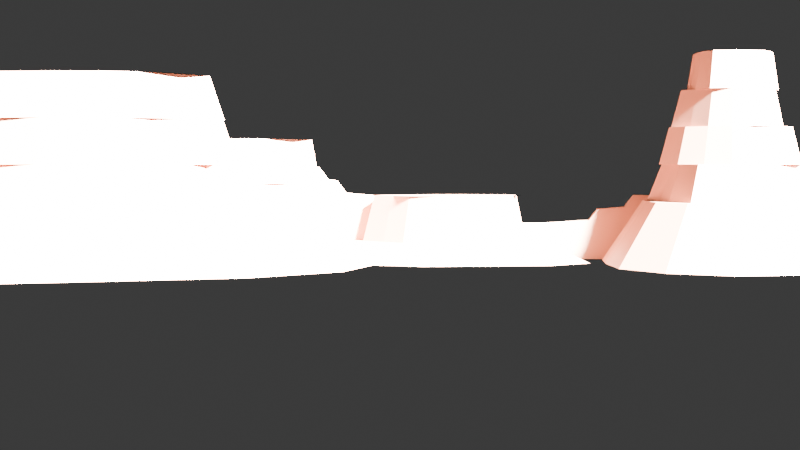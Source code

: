 # Source: surface_backdrop.blend  (saved by Blender 4.5.90; exported with 4.5.12 LTS)
import bpy
from mathutils import Matrix  # noqa: F401  (used for matrix-valued properties, if any)

bpy.ops.wm.read_factory_settings(use_empty=True)
scene = bpy.context.scene
scene.name = 'Scene'

# ---- collections
col_collection = bpy.data.collections.new('Collection'); scene.collection.children.link(col_collection)

# ---- materials (node trees are filled in below, after node groups)
mat_farrock = bpy.data.materials.new('FarRock')
mat_midrock = bpy.data.materials.new('MidRock')

# ---- material node trees
mat_farrock.use_nodes = True; mat_farrock.node_tree.nodes.clear()
_N = mat_farrock.node_tree.nodes; _L = mat_farrock.node_tree.links
n0 = _N.new('ShaderNodeBsdfPrincipled'); n0.name = 'Principled BSDF'; n0.location = (-200, 100)
n0.inputs[0].default_value = (0.55, 0.3, 0.2, 1.0)
n1 = _N.new('ShaderNodeOutputMaterial'); n1.name = 'Material Output'; n1.location = (200, 100)
_L.new(n0.outputs[0], n1.inputs[0])
n1.is_active_output = True
mat_midrock.use_nodes = True; mat_midrock.node_tree.nodes.clear()
_N = mat_midrock.node_tree.nodes; _L = mat_midrock.node_tree.links
n0 = _N.new('ShaderNodeBsdfPrincipled'); n0.name = 'Principled BSDF'; n0.location = (-200, 100)
n0.inputs[0].default_value = (0.38, 0.17, 0.11, 1.0)
n1 = _N.new('ShaderNodeOutputMaterial'); n1.name = 'Material Output'; n1.location = (200, 100)
_L.new(n0.outputs[0], n1.inputs[0])
n1.is_active_output = True

# ---- world
world_world = bpy.data.worlds.new('World'); scene.world = world_world
world_world.use_nodes = True; world_world.node_tree.nodes.clear()
_N = world_world.node_tree.nodes; _L = world_world.node_tree.links
n0 = _N.new('ShaderNodeOutputWorld'); n0.name = 'World Output'; n0.location = (200, 100)
n1 = _N.new('ShaderNodeBackground'); n1.name = 'Background'; n1.location = (-200, 100)
n1.inputs[0].default_value = (0.05088, 0.05088, 0.05088, 1.0)
_L.new(n1.outputs[0], n0.inputs[0])
n0.is_active_output = True
world_world.color = (0.05088, 0.05088, 0.05088)
world_world.sun_shadow_jitter_overblur = 0.0

# ---- cameras
cam_camera = bpy.data.cameras.new('Camera')
cam_camera.clip_end = 5000.0
cam_camera.ortho_scale = 7.314

# ---- lights
light_light = bpy.data.lights.new('Light', 'SUN')
light_light.angle = 0.1993
light_light.energy = 1000.0
light_light.shadow_soft_size = 0.1
light_light.shadow_cascade_max_distance = 1000.0

# ---- meshes
me_bd_far__farrock = bpy.data.meshes.new('BD_Far__FarRock')
me_bd_far__farrock.from_pydata([(-256.0, -2.0, 0.0), (-256.0, -2.0, 46.21), (-250.7, -2.0, 0.0), (-250.7, -2.0, 46.6), (-245.3, -2.0, 0.0), (-245.3, -2.0, 46.71), (-240.0, -2.0, 0.0), (-240.0, -2.0, 46.58), (-234.7, -2.0, 0.0), (-234.7, -2.0, 46.33), (-229.3, -2.0, 0.0), (-229.3, -2.0, 46.13), (-224.0, -2.0, 0.0), (-224.0, -2.0, 46.07), (-218.7, -2.0, 0.0), (-218.7, -2.0, 46.15), (-213.3, -2.0, 0.0), (-213.3, -2.0, 46.29), (-208.0, -2.0, 0.0), (-208.0, -2.0, 46.41), (-202.7, -2.0, 0.0), (-202.7, -2.0, 46.48), (-197.3, -2.0, 0.0), (-197.3, -2.0, 46.54), (-192.0, -2.0, 0.0), (-192.0, -2.0, 46.67), (-186.7, -2.0, 0.0), (-186.7, -2.0, 46.86), (-181.3, -2.0, 0.0), (-181.3, -2.0, 47.05), (-176.0, -2.0, 0.0), (-176.0, -2.0, 47.09), (-170.7, -2.0, 0.0), (-170.7, -2.0, 46.89), (-165.3, -2.0, 0.0), (-165.3, -2.0, 46.44), (-160.0, -2.0, 0.0), (-160.0, -2.0, 39.47), (-154.7, -2.0, 0.0), (-154.7, -2.0, 38.98), (-149.3, -2.0, 0.0), (-149.3, -2.0, 38.72), (-144.0, -2.0, 0.0), (-144.0, -2.0, 38.75), (-138.7, -2.0, 0.0), (-138.7, -2.0, 39.0), (-133.3, -2.0, 0.0), (-133.3, -2.0, 39.31), (-128.0, -2.0, 0.0), (-128.0, -2.0, 45.95), (-122.7, -2.0, 0.0), (-122.7, -2.0, 46.09), (-117.3, -2.0, 0.0), (-117.3, -2.0, 46.18), (-112.0, -2.0, 0.0), (-112.0, -2.0, 46.33), (-106.7, -2.0, 0.0), (-106.7, -2.0, 46.58), (-101.3, -2.0, 0.0), (-101.3, -2.0, 46.9), (-96.0, -2.0, 0.0), (-96.0, -2.0, 47.2), (-90.67, -2.0, 0.0), (-90.67, -2.0, 47.41), (-85.33, -2.0, 0.0), (-85.33, -2.0, 47.52), (-80.0, -2.0, 0.0), (-80.0, -2.0, 47.62), (-74.67, -2.0, 0.0), (-74.67, -2.0, 54.19), (-69.33, -2.0, 0.0), (-69.33, -2.0, 54.47), (-64.0, -2.0, 0.0), (-64.0, -2.0, 54.8), (-58.67, -2.0, 0.0), (-58.67, -2.0, 55.0), (-53.33, -2.0, 0.0), (-53.33, -2.0, 54.91), (-48.0, -2.0, 0.0), (-48.0, -2.0, 54.46), (-42.67, -2.0, 0.0), (-42.67, -2.0, 47.32), (-37.33, -2.0, 0.0), (-37.33, -2.0, 46.46), (-32.0, -2.0, 0.0), (-32.0, -2.0, 39.27), (-26.67, -2.0, 0.0), (-26.67, -2.0, 38.66), (-21.33, -2.0, 0.0), (-21.33, -2.0, 38.21), (-16.0, -2.0, 0.0), (-16.0, -2.0, 37.85), (-10.67, -2.0, 0.0), (-10.67, -2.0, 31.07), (-5.333, -2.0, 0.0), (-5.333, -2.0, 30.65), (0.0, -2.0, 0.0), (0.0, -2.0, 30.23), (5.333, -2.0, 0.0), (5.333, -2.0, 29.87), (10.67, -2.0, 0.0), (10.67, -2.0, 29.61), (16.0, -2.0, 0.0), (16.0, -2.0, 22.98), (21.33, -2.0, 0.0), (21.33, -2.0, 22.68), (26.67, -2.0, 0.0), (26.67, -2.0, 22.22), (32.0, -2.0, 0.0), (32.0, -2.0, 21.62), (37.33, -2.0, 0.0), (37.33, -2.0, 14.61), (42.67, -2.0, 0.0), (42.67, -2.0, 14.16), (48.0, -2.0, 0.0), (48.0, -2.0, 14.0), (53.33, -2.0, 0.0), (53.33, -2.0, 14.13), (58.67, -2.0, 0.0), (58.67, -2.0, 14.44), (64.0, -2.0, 0.0), (64.0, -2.0, 14.75), (69.33, -2.0, 0.0), (69.33, -2.0, 21.33), (74.67, -2.0, 0.0), (74.67, -2.0, 21.36), (80.0, -2.0, 0.0), (80.0, -2.0, 21.35), (85.33, -2.0, 0.0), (85.33, -2.0, 21.41), (90.67, -2.0, 0.0), (90.67, -2.0, 21.63), (96.0, -2.0, 0.0), (96.0, -2.0, 21.97), (101.3, -2.0, 0.0), (101.3, -2.0, 22.37), (106.7, -2.0, 0.0), (106.7, -2.0, 22.74), (112.0, -2.0, 0.0), (112.0, -2.0, 23.06), (117.3, -2.0, 0.0), (117.3, -2.0, 29.79), (122.7, -2.0, 0.0), (122.7, -2.0, 30.2), (128.0, -2.0, 0.0), (128.0, -2.0, 30.7), (133.3, -2.0, 0.0), (133.3, -2.0, 31.2), (138.7, -2.0, 0.0), (138.7, -2.0, 37.95), (144.0, -2.0, 0.0), (144.0, -2.0, 38.01), (149.3, -2.0, 0.0), (149.3, -2.0, 37.74), (154.7, -2.0, 0.0), (154.7, -2.0, 30.86), (160.0, -2.0, 0.0), (160.0, -2.0, 30.34), (165.3, -2.0, 0.0), (165.3, -2.0, 29.98), (170.7, -2.0, 0.0), (170.7, -2.0, 29.87), (176.0, -2.0, 0.0), (176.0, -2.0, 29.98), (181.3, -2.0, 0.0), (181.3, -2.0, 30.18), (186.7, -2.0, 0.0), (186.7, -2.0, 30.35), (192.0, -2.0, 0.0), (192.0, -2.0, 30.47), (197.3, -2.0, 0.0), (197.3, -2.0, 30.57), (202.7, -2.0, 0.0), (202.7, -2.0, 30.74), (208.0, -2.0, 0.0), (208.0, -2.0, 31.0), (213.3, -2.0, 0.0), (213.3, -2.0, 37.7), (218.7, -2.0, 0.0), (218.7, -2.0, 37.97), (224.0, -2.0, 0.0), (224.0, -2.0, 38.11), (229.3, -2.0, 0.0), (229.3, -2.0, 38.15), (234.7, -2.0, 0.0), (234.7, -2.0, 38.18), (240.0, -2.0, 0.0), (240.0, -2.0, 38.34), (245.3, -2.0, 0.0), (245.3, -2.0, 38.71), (250.7, -2.0, 0.0), (250.7, -2.0, 39.25), (256.0, -2.0, 0.0), (256.0, -2.0, 46.21), (-256.0, 2.0, 0.0), (-256.0, 2.0, 46.21), (-250.7, 2.0, 0.0), (-250.7, 2.0, 46.6), (-245.3, 2.0, 0.0), (-245.3, 2.0, 46.71), (-240.0, 2.0, 0.0), (-240.0, 2.0, 46.58), (-234.7, 2.0, 0.0), (-234.7, 2.0, 46.33), (-229.3, 2.0, 0.0), (-229.3, 2.0, 46.13), (-224.0, 2.0, 0.0), (-224.0, 2.0, 46.07), (-218.7, 2.0, 0.0), (-218.7, 2.0, 46.15), (-213.3, 2.0, 0.0), (-213.3, 2.0, 46.29), (-208.0, 2.0, 0.0), (-208.0, 2.0, 46.41), (-202.7, 2.0, 0.0), (-202.7, 2.0, 46.48), (-197.3, 2.0, 0.0), (-197.3, 2.0, 46.54), (-192.0, 2.0, 0.0), (-192.0, 2.0, 46.67), (-186.7, 2.0, 0.0), (-186.7, 2.0, 46.86), (-181.3, 2.0, 0.0), (-181.3, 2.0, 47.05), (-176.0, 2.0, 0.0), (-176.0, 2.0, 47.09), (-170.7, 2.0, 0.0), (-170.7, 2.0, 46.89), (-165.3, 2.0, 0.0), (-165.3, 2.0, 46.44), (-160.0, 2.0, 0.0), (-160.0, 2.0, 39.47), (-154.7, 2.0, 0.0), (-154.7, 2.0, 38.98), (-149.3, 2.0, 0.0), (-149.3, 2.0, 38.72), (-144.0, 2.0, 0.0), (-144.0, 2.0, 38.75), (-138.7, 2.0, 0.0), (-138.7, 2.0, 39.0), (-133.3, 2.0, 0.0), (-133.3, 2.0, 39.31), (-128.0, 2.0, 0.0), (-128.0, 2.0, 45.95), (-122.7, 2.0, 0.0), (-122.7, 2.0, 46.09), (-117.3, 2.0, 0.0), (-117.3, 2.0, 46.18), (-112.0, 2.0, 0.0), (-112.0, 2.0, 46.33), (-106.7, 2.0, 0.0), (-106.7, 2.0, 46.58), (-101.3, 2.0, 0.0), (-101.3, 2.0, 46.9), (-96.0, 2.0, 0.0), (-96.0, 2.0, 47.2), (-90.67, 2.0, 0.0), (-90.67, 2.0, 47.41), (-85.33, 2.0, 0.0), (-85.33, 2.0, 47.52), (-80.0, 2.0, 0.0), (-80.0, 2.0, 47.62), (-74.67, 2.0, 0.0), (-74.67, 2.0, 54.19), (-69.33, 2.0, 0.0), (-69.33, 2.0, 54.47), (-64.0, 2.0, 0.0), (-64.0, 2.0, 54.8), (-58.67, 2.0, 0.0), (-58.67, 2.0, 55.0), (-53.33, 2.0, 0.0), (-53.33, 2.0, 54.91), (-48.0, 2.0, 0.0), (-48.0, 2.0, 54.46), (-42.67, 2.0, 0.0), (-42.67, 2.0, 47.32), (-37.33, 2.0, 0.0), (-37.33, 2.0, 46.46), (-32.0, 2.0, 0.0), (-32.0, 2.0, 39.27), (-26.67, 2.0, 0.0), (-26.67, 2.0, 38.66), (-21.33, 2.0, 0.0), (-21.33, 2.0, 38.21), (-16.0, 2.0, 0.0), (-16.0, 2.0, 37.85), (-10.67, 2.0, 0.0), (-10.67, 2.0, 31.07), (-5.333, 2.0, 0.0), (-5.333, 2.0, 30.65), (0.0, 2.0, 0.0), (0.0, 2.0, 30.23), (5.333, 2.0, 0.0), (5.333, 2.0, 29.87), (10.67, 2.0, 0.0), (10.67, 2.0, 29.61), (16.0, 2.0, 0.0), (16.0, 2.0, 22.98), (21.33, 2.0, 0.0), (21.33, 2.0, 22.68), (26.67, 2.0, 0.0), (26.67, 2.0, 22.22), (32.0, 2.0, 0.0), (32.0, 2.0, 21.62), (37.33, 2.0, 0.0), (37.33, 2.0, 14.61), (42.67, 2.0, 0.0), (42.67, 2.0, 14.16), (48.0, 2.0, 0.0), (48.0, 2.0, 14.0), (53.33, 2.0, 0.0), (53.33, 2.0, 14.13), (58.67, 2.0, 0.0), (58.67, 2.0, 14.44), (64.0, 2.0, 0.0), (64.0, 2.0, 14.75), (69.33, 2.0, 0.0), (69.33, 2.0, 21.33), (74.67, 2.0, 0.0), (74.67, 2.0, 21.36), (80.0, 2.0, 0.0), (80.0, 2.0, 21.35), (85.33, 2.0, 0.0), (85.33, 2.0, 21.41), (90.67, 2.0, 0.0), (90.67, 2.0, 21.63), (96.0, 2.0, 0.0), (96.0, 2.0, 21.97), (101.3, 2.0, 0.0), (101.3, 2.0, 22.37), (106.7, 2.0, 0.0), (106.7, 2.0, 22.74), (112.0, 2.0, 0.0), (112.0, 2.0, 23.06), (117.3, 2.0, 0.0), (117.3, 2.0, 29.79), (122.7, 2.0, 0.0), (122.7, 2.0, 30.2), (128.0, 2.0, 0.0), (128.0, 2.0, 30.7), (133.3, 2.0, 0.0), (133.3, 2.0, 31.2), (138.7, 2.0, 0.0), (138.7, 2.0, 37.95), (144.0, 2.0, 0.0), (144.0, 2.0, 38.01), (149.3, 2.0, 0.0), (149.3, 2.0, 37.74), (154.7, 2.0, 0.0), (154.7, 2.0, 30.86), (160.0, 2.0, 0.0), (160.0, 2.0, 30.34), (165.3, 2.0, 0.0), (165.3, 2.0, 29.98), (170.7, 2.0, 0.0), (170.7, 2.0, 29.87), (176.0, 2.0, 0.0), (176.0, 2.0, 29.98), (181.3, 2.0, 0.0), (181.3, 2.0, 30.18), (186.7, 2.0, 0.0), (186.7, 2.0, 30.35), (192.0, 2.0, 0.0), (192.0, 2.0, 30.47), (197.3, 2.0, 0.0), (197.3, 2.0, 30.57), (202.7, 2.0, 0.0), (202.7, 2.0, 30.74), (208.0, 2.0, 0.0), (208.0, 2.0, 31.0), (213.3, 2.0, 0.0), (213.3, 2.0, 37.7), (218.7, 2.0, 0.0), (218.7, 2.0, 37.97), (224.0, 2.0, 0.0), (224.0, 2.0, 38.11), (229.3, 2.0, 0.0), (229.3, 2.0, 38.15), (234.7, 2.0, 0.0), (234.7, 2.0, 38.18), (240.0, 2.0, 0.0), (240.0, 2.0, 38.34), (245.3, 2.0, 0.0), (245.3, 2.0, 38.71), (250.7, 2.0, 0.0), (250.7, 2.0, 39.25), (256.0, 2.0, 0.0), (256.0, 2.0, 46.21)], [], [(0, 2, 3, 1), (2, 4, 5, 3), (4, 6, 7, 5), (6, 8, 9, 7), (8, 10, 11, 9), (10, 12, 13, 11), (12, 14, 15, 13), (14, 16, 17, 15), (16, 18, 19, 17), (18, 20, 21, 19), (20, 22, 23, 21), (22, 24, 25, 23), (24, 26, 27, 25), (26, 28, 29, 27), (28, 30, 31, 29), (30, 32, 33, 31), (32, 34, 35, 33), (34, 36, 37, 35), (36, 38, 39, 37), (38, 40, 41, 39), (40, 42, 43, 41), (42, 44, 45, 43), (44, 46, 47, 45), (46, 48, 49, 47), (48, 50, 51, 49), (50, 52, 53, 51), (52, 54, 55, 53), (54, 56, 57, 55), (56, 58, 59, 57), (58, 60, 61, 59), (60, 62, 63, 61), (62, 64, 65, 63), (64, 66, 67, 65), (66, 68, 69, 67), (68, 70, 71, 69), (70, 72, 73, 71), (72, 74, 75, 73), (74, 76, 77, 75), (76, 78, 79, 77), (78, 80, 81, 79), (80, 82, 83, 81), (82, 84, 85, 83), (84, 86, 87, 85), (86, 88, 89, 87), (88, 90, 91, 89), (90, 92, 93, 91), (92, 94, 95, 93), (94, 96, 97, 95), (96, 98, 99, 97), (98, 100, 101, 99), (100, 102, 103, 101), (102, 104, 105, 103), (104, 106, 107, 105), (106, 108, 109, 107), (108, 110, 111, 109), (110, 112, 113, 111), (112, 114, 115, 113), (114, 116, 117, 115), (116, 118, 119, 117), (118, 120, 121, 119), (120, 122, 123, 121), (122, 124, 125, 123), (124, 126, 127, 125), (126, 128, 129, 127), (128, 130, 131, 129), (130, 132, 133, 131), (132, 134, 135, 133), (134, 136, 137, 135), (136, 138, 139, 137), (138, 140, 141, 139), (140, 142, 143, 141), (142, 144, 145, 143), (144, 146, 147, 145), (146, 148, 149, 147), (148, 150, 151, 149), (150, 152, 153, 151), (152, 154, 155, 153), (154, 156, 157, 155), (156, 158, 159, 157), (158, 160, 161, 159), (160, 162, 163, 161), (162, 164, 165, 163), (164, 166, 167, 165), (166, 168, 169, 167), (168, 170, 171, 169), (170, 172, 173, 171), (172, 174, 175, 173), (174, 176, 177, 175), (176, 178, 179, 177), (178, 180, 181, 179), (180, 182, 183, 181), (182, 184, 185, 183), (184, 186, 187, 185), (186, 188, 189, 187), (188, 190, 191, 189), (190, 192, 193, 191), (194, 195, 197, 196), (196, 197, 199, 198), (198, 199, 201, 200), (200, 201, 203, 202), (202, 203, 205, 204), (204, 205, 207, 206), (206, 207, 209, 208), (208, 209, 211, 210), (210, 211, 213, 212), (212, 213, 215, 214), (214, 215, 217, 216), (216, 217, 219, 218), (218, 219, 221, 220), (220, 221, 223, 222), (222, 223, 225, 224), (224, 225, 227, 226), (226, 227, 229, 228), (228, 229, 231, 230), (230, 231, 233, 232), (232, 233, 235, 234), (234, 235, 237, 236), (236, 237, 239, 238), (238, 239, 241, 240), (240, 241, 243, 242), (242, 243, 245, 244), (244, 245, 247, 246), (246, 247, 249, 248), (248, 249, 251, 250), (250, 251, 253, 252), (252, 253, 255, 254), (254, 255, 257, 256), (256, 257, 259, 258), (258, 259, 261, 260), (260, 261, 263, 262), (262, 263, 265, 264), (264, 265, 267, 266), (266, 267, 269, 268), (268, 269, 271, 270), (270, 271, 273, 272), (272, 273, 275, 274), (274, 275, 277, 276), (276, 277, 279, 278), (278, 279, 281, 280), (280, 281, 283, 282), (282, 283, 285, 284), (284, 285, 287, 286), (286, 287, 289, 288), (288, 289, 291, 290), (290, 291, 293, 292), (292, 293, 295, 294), (294, 295, 297, 296), (296, 297, 299, 298), (298, 299, 301, 300), (300, 301, 303, 302), (302, 303, 305, 304), (304, 305, 307, 306), (306, 307, 309, 308), (308, 309, 311, 310), (310, 311, 313, 312), (312, 313, 315, 314), (314, 315, 317, 316), (316, 317, 319, 318), (318, 319, 321, 320), (320, 321, 323, 322), (322, 323, 325, 324), (324, 325, 327, 326), (326, 327, 329, 328), (328, 329, 331, 330), (330, 331, 333, 332), (332, 333, 335, 334), (334, 335, 337, 336), (336, 337, 339, 338), (338, 339, 341, 340), (340, 341, 343, 342), (342, 343, 345, 344), (344, 345, 347, 346), (346, 347, 349, 348), (348, 349, 351, 350), (350, 351, 353, 352), (352, 353, 355, 354), (354, 355, 357, 356), (356, 357, 359, 358), (358, 359, 361, 360), (360, 361, 363, 362), (362, 363, 365, 364), (364, 365, 367, 366), (366, 367, 369, 368), (368, 369, 371, 370), (370, 371, 373, 372), (372, 373, 375, 374), (374, 375, 377, 376), (376, 377, 379, 378), (378, 379, 381, 380), (380, 381, 383, 382), (382, 383, 385, 384), (384, 385, 387, 386), (0, 1, 195, 194), (2, 0, 194, 196), (1, 3, 197, 195), (4, 2, 196, 198), (3, 5, 199, 197), (6, 4, 198, 200), (5, 7, 201, 199), (8, 6, 200, 202), (7, 9, 203, 201), (10, 8, 202, 204), (9, 11, 205, 203), (12, 10, 204, 206), (11, 13, 207, 205), (14, 12, 206, 208), (13, 15, 209, 207), (16, 14, 208, 210), (15, 17, 211, 209), (18, 16, 210, 212), (17, 19, 213, 211), (20, 18, 212, 214), (19, 21, 215, 213), (22, 20, 214, 216), (21, 23, 217, 215), (24, 22, 216, 218), (23, 25, 219, 217), (26, 24, 218, 220), (25, 27, 221, 219), (28, 26, 220, 222), (27, 29, 223, 221), (30, 28, 222, 224), (29, 31, 225, 223), (32, 30, 224, 226), (31, 33, 227, 225), (34, 32, 226, 228), (33, 35, 229, 227), (36, 34, 228, 230), (35, 37, 231, 229), (38, 36, 230, 232), (37, 39, 233, 231), (40, 38, 232, 234), (39, 41, 235, 233), (42, 40, 234, 236), (41, 43, 237, 235), (44, 42, 236, 238), (43, 45, 239, 237), (46, 44, 238, 240), (45, 47, 241, 239), (48, 46, 240, 242), (47, 49, 243, 241), (50, 48, 242, 244), (49, 51, 245, 243), (52, 50, 244, 246), (51, 53, 247, 245), (54, 52, 246, 248), (53, 55, 249, 247), (56, 54, 248, 250), (55, 57, 251, 249), (58, 56, 250, 252), (57, 59, 253, 251), (60, 58, 252, 254), (59, 61, 255, 253), (62, 60, 254, 256), (61, 63, 257, 255), (64, 62, 256, 258), (63, 65, 259, 257), (66, 64, 258, 260), (65, 67, 261, 259), (68, 66, 260, 262), (67, 69, 263, 261), (70, 68, 262, 264), (69, 71, 265, 263), (72, 70, 264, 266), (71, 73, 267, 265), (74, 72, 266, 268), (73, 75, 269, 267), (76, 74, 268, 270), (75, 77, 271, 269), (78, 76, 270, 272), (77, 79, 273, 271), (80, 78, 272, 274), (79, 81, 275, 273), (82, 80, 274, 276), (81, 83, 277, 275), (84, 82, 276, 278), (83, 85, 279, 277), (86, 84, 278, 280), (85, 87, 281, 279), (88, 86, 280, 282), (87, 89, 283, 281), (90, 88, 282, 284), (89, 91, 285, 283), (92, 90, 284, 286), (91, 93, 287, 285), (94, 92, 286, 288), (93, 95, 289, 287), (96, 94, 288, 290), (95, 97, 291, 289), (98, 96, 290, 292), (97, 99, 293, 291), (100, 98, 292, 294), (99, 101, 295, 293), (102, 100, 294, 296), (101, 103, 297, 295), (104, 102, 296, 298), (103, 105, 299, 297), (106, 104, 298, 300), (105, 107, 301, 299), (108, 106, 300, 302), (107, 109, 303, 301), (110, 108, 302, 304), (109, 111, 305, 303), (112, 110, 304, 306), (111, 113, 307, 305), (114, 112, 306, 308), (113, 115, 309, 307), (116, 114, 308, 310), (115, 117, 311, 309), (118, 116, 310, 312), (117, 119, 313, 311), (120, 118, 312, 314), (119, 121, 315, 313), (122, 120, 314, 316), (121, 123, 317, 315), (124, 122, 316, 318), (123, 125, 319, 317), (126, 124, 318, 320), (125, 127, 321, 319), (128, 126, 320, 322), (127, 129, 323, 321), (130, 128, 322, 324), (129, 131, 325, 323), (132, 130, 324, 326), (131, 133, 327, 325), (134, 132, 326, 328), (133, 135, 329, 327), (136, 134, 328, 330), (135, 137, 331, 329), (138, 136, 330, 332), (137, 139, 333, 331), (140, 138, 332, 334), (139, 141, 335, 333), (142, 140, 334, 336), (141, 143, 337, 335), (144, 142, 336, 338), (143, 145, 339, 337), (146, 144, 338, 340), (145, 147, 341, 339), (148, 146, 340, 342), (147, 149, 343, 341), (150, 148, 342, 344), (149, 151, 345, 343), (152, 150, 344, 346), (151, 153, 347, 345), (154, 152, 346, 348), (153, 155, 349, 347), (156, 154, 348, 350), (155, 157, 351, 349), (158, 156, 350, 352), (157, 159, 353, 351), (160, 158, 352, 354), (159, 161, 355, 353), (162, 160, 354, 356), (161, 163, 357, 355), (164, 162, 356, 358), (163, 165, 359, 357), (166, 164, 358, 360), (165, 167, 361, 359), (168, 166, 360, 362), (167, 169, 363, 361), (170, 168, 362, 364), (169, 171, 365, 363), (172, 170, 364, 366), (171, 173, 367, 365), (174, 172, 366, 368), (173, 175, 369, 367), (176, 174, 368, 370), (175, 177, 371, 369), (178, 176, 370, 372), (177, 179, 373, 371), (180, 178, 372, 374), (179, 181, 375, 373), (182, 180, 374, 376), (181, 183, 377, 375), (184, 182, 376, 378), (183, 185, 379, 377), (186, 184, 378, 380), (185, 187, 381, 379), (188, 186, 380, 382), (187, 189, 383, 381), (190, 188, 382, 384), (189, 191, 385, 383), (192, 190, 384, 386), (193, 192, 386, 387), (191, 193, 387, 385)])
me_bd_far__farrock.materials.append(mat_farrock)
me_bd_far__farrock.update()
me_bd_mid__midrock_001 = bpy.data.meshes.new('BD_Mid__MidRock.001')
me_bd_mid__midrock_001.from_pydata([(-13.81, 0.0, 0.0), (-11.83, 47.61, 0.0), (-75.01, 74.45, 0.0), (-139.0, 85.01, 0.0), (-207.3, 102.1, 0.0), (-271.5, 79.58, 0.0), (-313.8, 43.29, 0.0), (-329.3, 1.22e-14, 0.0), (-296.1, -37.96, 0.0), (-271.7, -79.73, 0.0), (-209.2, -107.2, 0.0), (-137.1, -90.19, 0.0), (-74.81, -74.6, 0.0), (-29.55, -42.27, 0.0), (-64.34, 0.0, 31.5), (-63.0, 32.2, 31.5), (-105.7, 50.36, 31.5), (-149.0, 57.51, 31.5), (-195.2, 69.05, 31.5), (-238.7, 53.83, 31.5), (-267.3, 29.28, 31.5), (-277.8, 8.25e-15, 31.5), (-255.3, -25.68, 31.5), (-238.8, -53.94, 31.5), (-196.5, -72.55, 31.5), (-147.7, -61.01, 31.5), (-105.6, -50.46, 31.5), (-74.99, -28.6, 31.5), (-79.32, 0.0, 31.5), (-80.18, 27.04, 31.5), (-110.2, 46.89, 31.5), (-150.1, 54.38, 31.5), (-189.5, 53.42, 31.5), (-227.7, 45.26, 31.5), (-260.1, 27.13, 31.5), (-264.9, 7.265e-15, 31.5), (-247.4, -23.29, 31.5), (-225.9, -43.8, 31.5), (-191.4, -58.71, 31.5), (-148.2, -59.67, 31.5), (-112.0, -45.44, 31.5), (-92.92, -23.2, 31.5), (-96.37, 0.0, 56.0), (-97.06, 21.95, 56.0), (-121.4, 38.08, 56.0), (-153.9, 44.16, 56.0), (-185.8, 43.38, 56.0), (-216.9, 36.75, 56.0), (-243.2, 22.03, 56.0), (-247.1, 5.9e-15, 56.0), (-232.8, -18.92, 56.0), (-215.4, -35.57, 56.0), (-187.4, -47.68, 56.0), (-152.3, -48.46, 56.0), (-122.9, -36.9, 56.0), (-107.4, -18.84, 56.0), (-90.31, 0.0, 56.0), (-103.5, 20.01, 56.0), (-125.9, 34.59, 56.0), (-154.4, 42.82, 56.0), (-186.8, 46.02, 56.0), (-220.1, 39.27, 56.0), (-235.1, 19.61, 56.0), (-238.1, 5.21e-15, 56.0), (-236.7, -20.06, 56.0), (-218.0, -37.61, 56.0), (-187.2, -47.22, 56.0), (-153.9, -44.02, 56.0), (-128.0, -32.93, 56.0), (-102.0, -20.46, 56.0), (-98.33, 0.0, 80.5), (-110.2, 17.99, 80.5), (-130.3, 31.11, 80.5), (-155.9, 38.51, 80.5), (-185.1, 41.38, 80.5), (-215.1, 35.32, 80.5), (-228.6, 17.63, 80.5), (-231.2, 4.685e-15, 80.5), (-229.9, -18.04, 80.5), (-213.2, -33.83, 80.5), (-185.5, -42.46, 80.5), (-155.5, -39.59, 80.5), (-132.2, -29.61, 80.5), (-108.9, -18.4, 80.5), (-97.56, 0.0, 80.5), (-109.0, 18.35, 80.5), (-134.4, 27.89, 80.5), (-155.3, 40.25, 80.5), (-184.9, 40.67, 80.5), (-211.5, 32.49, 80.5), (-232.2, 18.73, 80.5), (-227.8, 4.427e-15, 80.5), (-226.4, -16.98, 80.5), (-215.6, -35.77, 80.5), (-184.3, -39.13, 80.5), (-155.9, -38.71, 80.5), (-130.2, -31.17, 80.5), (-114.9, -16.6, 80.5), (-105.6, 0.0, 105.0), (-115.8, 16.31, 105.0), (-138.4, 24.79, 105.0), (-156.9, 35.79, 105.0), (-183.2, 36.16, 105.0), (-206.9, 28.88, 105.0), (-225.3, 16.65, 105.0), (-221.4, 3.936e-15, 105.0), (-220.2, -15.1, 105.0), (-210.6, -31.81, 105.0), (-182.7, -34.79, 105.0), (-157.4, -34.42, 105.0), (-134.6, -27.72, 105.0), (-121.0, -14.76, 105.0), (-121.9, 0.0, 105.0), (-122.1, 14.42, 105.0), (-134.4, 27.9, 105.0), (-157.8, 33.32, 105.0), (-182.9, 35.42, 105.0), (-201.6, 24.74, 105.0), (-214.8, 13.47, 105.0), (-230.9, 4.663e-15, 105.0), (-220.3, -15.15, 105.0), (-202.4, -25.37, 105.0), (-182.1, -33.1, 105.0), (-158.7, -31.01, 105.0), (-133.6, -28.53, 105.0), (-116.5, -16.09, 105.0), (-12.94, 14.0, 0.0), (-13.71, 44.11, 0.0), (-40.85, 66.23, 0.0), (-77.03, 74.57, 0.0), (-112.7, 73.5, 0.0), (-147.3, 64.41, 0.0), (-176.6, 44.22, 0.0), (-180.9, 14.0, 0.0), (-165.0, -11.95, 0.0), (-145.6, -34.78, 0.0), (-114.4, -51.39, 0.0), (-75.28, -52.46, 0.0), (-42.53, -36.61, 0.0), (-25.25, -11.84, 0.0), (-39.49, 14.0, 21.0), (-40.01, 34.37, 21.0), (-58.37, 49.33, 21.0), (-82.84, 54.97, 21.0), (-106.9, 54.25, 21.0), (-130.3, 48.1, 21.0), (-150.2, 34.44, 21.0), (-153.1, 14.0, 21.0), (-142.4, -3.551, 21.0), (-129.2, -19.0, 21.0), (-108.1, -30.24, 21.0), (-81.66, -30.96, 21.0), (-59.51, -20.23, 21.0), (-47.81, -3.48, 21.0), (-41.71, 14.0, 21.0), (-50.56, 30.46, 21.0), (-65.49, 42.47, 21.0), (-84.54, 49.24, 21.0), (-106.2, 51.87, 21.0), (-128.5, 46.32, 21.0), (-138.6, 30.13, 21.0), (-140.5, 14.0, 21.0), (-139.6, -2.512, 21.0), (-127.1, -16.95, 21.0), (-106.5, -24.86, 21.0), (-84.25, -22.23, 21.0), (-66.91, -13.1, 21.0), (-49.54, -2.841, 21.0), (-46.37, 14.0, 45.5), (-54.44, 29.02, 45.5), (-68.07, 39.98, 45.5), (-85.46, 46.16, 45.5), (-105.3, 48.56, 45.5), (-125.6, 43.5, 45.5), (-134.7, 28.72, 45.5), (-136.5, 14.0, 45.5), (-135.7, -1.069, 45.5), (-124.3, -14.25, 45.5), (-105.5, -21.46, 45.5), (-85.19, -19.06, 45.5), (-69.36, -10.73, 45.5), (-53.51, -1.369, 45.5), (-45.85, 14.0, 45.5), (-53.64, 29.32, 45.5), (-70.86, 37.29, 45.5), (-85.03, 47.61, 45.5), (-105.1, 47.97, 45.5), (-123.1, 41.13, 45.5), (-137.2, 29.64, 45.5), (-134.2, 14.0, 45.5), (-133.3, -0.1819, 45.5), (-126.0, -15.88, 45.5), (-104.7, -18.68, 45.5), (-85.41, -18.33, 45.5), (-68.01, -12.03, 45.5), (-57.58, 0.1398, 45.5), (-50.19, 14.0, 70.0), (-57.29, 27.97, 70.0), (-72.99, 35.23, 70.0), (-85.91, 44.64, 70.0), (-104.2, 44.96, 70.0), (-120.6, 38.73, 70.0), (-133.5, 28.26, 70.0), (-130.8, 14.0, 70.0), (-129.9, 1.072, 70.0), (-123.2, -13.24, 70.0), (-103.8, -15.79, 70.0), (-86.26, -15.47, 70.0), (-70.4, -9.733, 70.0), (-60.89, 1.365, 70.0), (-61.54, 14.0, 70.0), (-61.68, 26.34, 70.0), (-70.24, 37.89, 70.0), (-86.53, 42.53, 70.0), (-104.0, 44.33, 70.0), (-117.0, 35.18, 70.0), (-126.1, 25.53, 70.0), (-137.4, 14.0, 70.0), (-130.0, 1.031, 70.0), (-117.5, -7.728, 70.0), (-103.4, -14.35, 70.0), (-87.12, -12.55, 70.0), (-69.67, -10.43, 70.0), (-57.8, 0.2197, 70.0), (265.7, 4.0, 0.0), (252.3, 33.46, 0.0), (229.7, 54.94, 0.0), (200.8, 67.06, 0.0), (168.0, 71.76, 0.0), (134.3, 61.84, 0.0), (119.1, 32.87, 0.0), (116.1, 4.0, 0.0), (117.5, -25.55, 0.0), (136.4, -51.39, 0.0), (167.5, -65.53, 0.0), (201.3, -60.83, 0.0), (227.5, -44.49, 0.0), (253.8, -26.14, 0.0), (239.6, 4.0, 35.4), (230.5, 23.93, 35.4), (215.2, 38.46, 35.4), (195.7, 46.66, 35.4), (173.5, 49.84, 35.4), (150.7, 43.12, 35.4), (140.4, 23.53, 35.4), (138.4, 4.0, 35.4), (139.3, -15.99, 35.4), (152.1, -33.47, 35.4), (173.2, -43.04, 35.4), (196.0, -39.85, 35.4), (213.8, -28.8, 35.4), (231.6, -16.39, 35.4), (233.9, 4.0, 35.4), (226.2, 22.03, 35.4), (209.0, 31.4, 35.4), (194.9, 43.55, 35.4), (175.0, 43.96, 35.4), (157.0, 35.92, 35.4), (143.0, 22.4, 35.4), (145.9, 4.0, 35.4), (146.9, -12.68, 35.4), (154.2, -31.15, 35.4), (175.3, -34.45, 35.4), (194.5, -34.03, 35.4), (211.9, -26.63, 35.4), (222.2, -12.31, 35.4), (225.4, 4.0, 56.05), (219.0, 18.87, 56.05), (204.8, 26.6, 56.05), (193.2, 36.61, 56.05), (176.7, 36.96, 56.05), (161.9, 30.32, 56.05), (150.3, 19.18, 56.05), (152.8, 4.0, 56.05), (153.6, -9.76, 56.05), (159.6, -24.99, 56.05), (177.0, -27.71, 56.05), (192.9, -27.37, 56.05), (207.2, -21.26, 56.05), (215.7, -9.448, 56.05), (216.4, 4.0, 56.05), (216.3, 17.69, 56.05), (208.2, 30.48, 56.05), (192.9, 35.64, 56.05), (176.6, 37.63, 56.05), (164.4, 27.48, 56.05), (155.8, 16.79, 56.05), (145.2, 4.0, 56.05), (152.2, -10.38, 56.05), (163.9, -20.09, 56.05), (177.1, -27.43, 56.05), (192.4, -25.44, 56.05), (208.8, -23.09, 56.05), (219.9, -11.28, 56.05), (212.1, 4.0, 76.7), (212.0, 15.8, 76.7), (205.0, 26.83, 76.7), (191.8, 31.28, 76.7), (177.7, 32.99, 76.7), (167.2, 24.25, 76.7), (159.8, 15.03, 76.7), (150.7, 4.0, 76.7), (156.7, -8.398, 76.7), (166.8, -16.77, 76.7), (178.2, -23.1, 76.7), (191.4, -21.38, 76.7), (205.5, -19.36, 76.7), (215.1, -9.173, 76.7), (212.0, 4.0, 76.7), (213.8, 16.59, 76.7), (204.3, 26.05, 76.7), (191.8, 31.07, 76.7), (178.3, 30.52, 76.7), (168.2, 23.12, 76.7), (156.6, 16.43, 76.7), (151.8, 4.0, 76.7), (159.6, -7.134, 76.7), (166.8, -16.7, 76.7), (178.4, -22.24, 76.7), (191.7, -22.79, 76.7), (205.7, -19.63, 76.7), (210.8, -7.298, 76.7), (207.7, 4.0, 97.35), (209.2, 14.59, 97.35), (201.3, 22.54, 97.35), (190.7, 26.76, 97.35), (179.4, 26.3, 97.35), (170.9, 20.08, 97.35), (161.1, 14.45, 97.35), (157.1, 4.0, 97.35), (163.6, -5.362, 97.35), (169.7, -13.4, 97.35), (179.5, -18.06, 97.35), (190.7, -18.53, 97.35), (202.4, -15.87, 97.35), (206.7, -5.5, 97.35), (211.6, 4.0, 97.35), (207.5, 13.86, 97.35), (198.7, 19.64, 97.35), (190.6, 26.27, 97.35), (179.1, 27.53, 97.35), (169.5, 21.72, 97.35), (162.8, 13.73, 97.35), (162.0, 4.0, 97.35), (162.8, -5.698, 97.35), (167.8, -15.6, 97.35), (179.6, -17.68, 97.35), (190.1, -16.41, 97.35), (200.4, -13.52, 97.35), (207.5, -5.832, 97.35), (208.2, 4.0, 118.0), (204.6, 12.57, 118.0), (196.9, 17.6, 118.0), (189.9, 23.36, 118.0), (179.9, 24.46, 118.0), (171.5, 19.41, 118.0), (165.7, 12.46, 118.0), (165.0, 4.0, 118.0), (165.7, -4.433, 118.0), (170.0, -13.04, 118.0), (180.3, -14.85, 118.0), (189.5, -13.75, 118.0), (198.4, -11.24, 118.0), (204.5, -4.549, 118.0), (206.9, 4.0, 118.0), (203.9, 12.29, 118.0), (196.6, 17.25, 118.0), (189.4, 21.39, 118.0), (180.3, 22.62, 118.0), (171.7, 19.12, 118.0), (166.4, 12.14, 118.0), (166.3, 4.0, 118.0), (167.4, -3.718, 118.0), (171.3, -11.59, 118.0), (180.3, -14.57, 118.0), (189.4, -13.35, 118.0), (197.0, -9.723, 118.0), (203.0, -3.863, 118.0), (324.4, 18.0, 0.0), (311.8, 40.98, 0.0), (284.0, 52.93, 0.0), (261.1, 68.42, 0.0), (228.7, 68.95, 0.0), (199.6, 58.69, 0.0), (176.8, 41.47, 0.0), (181.6, 18.0, 0.0), (183.2, -3.273, 0.0), (195.0, -26.81, 0.0), (229.3, -31.02, 0.0), (260.5, -30.49, 0.0), (288.6, -21.05, 0.0), (305.4, -2.791, 0.0), (298.7, 18.0, 18.6), (290.2, 33.55, 18.6), (271.4, 41.63, 18.6), (255.9, 52.11, 18.6), (234.0, 52.47, 18.6), (214.3, 45.53, 18.6), (198.9, 33.87, 18.6), (202.1, 18.0, 18.6), (203.2, 3.609, 18.6), (211.2, -12.32, 18.6), (234.4, -15.16, 18.6), (255.5, -14.8, 18.6), (274.5, -8.418, 18.6), (285.9, 3.936, 18.6), (282.1, 18.0, 18.6), (281.9, 30.7, 18.6), (272.4, 42.56, 18.6), (254.4, 47.34, 18.6), (235.0, 49.19, 18.6), (220.7, 39.78, 18.6), (210.5, 29.86, 18.6), (198.1, 18.0, 18.6), (206.2, 4.662, 18.6), (220.1, -4.345, 18.6), (235.7, -11.15, 18.6), (253.7, -9.305, 18.6), (273.1, -7.128, 18.6), (286.2, 3.828, 18.6), (275.6, 18.0, 40.3), (275.4, 28.47, 40.3), (267.6, 38.25, 40.3), (252.7, 42.19, 40.3), (236.8, 43.72, 40.3), (224.9, 35.96, 40.3), (216.6, 27.78, 40.3), (206.3, 18.0, 40.3), (213.0, 7.003, 40.3), (224.4, -0.4233, 40.3), (237.3, -6.035, 40.3), (252.2, -4.513, 40.3), (268.1, -2.718, 40.3), (279.0, 6.315, 40.3), (275.5, 18.0, 40.3), (277.5, 29.17, 40.3), (266.8, 37.56, 40.3), (252.7, 42.01, 40.3), (237.5, 41.52, 40.3), (226.1, 34.96, 40.3), (213.0, 29.02, 40.3), (207.6, 18.0, 40.3), (216.3, 8.125, 40.3), (224.5, -0.3588, 40.3), (237.6, -5.271, 40.3), (252.6, -5.761, 40.3), (268.4, -2.959, 40.3), (274.1, 7.979, 40.3), (269.6, 18.0, 62.0), (271.2, 27.03, 62.0), (262.6, 33.81, 62.0), (251.2, 37.41, 62.0), (238.9, 37.01, 62.0), (229.7, 31.71, 62.0), (219.1, 26.91, 62.0), (214.7, 18.0, 62.0), (221.8, 10.02, 62.0), (228.4, 3.162, 62.0), (239.0, -0.8079, 62.0), (251.1, -1.204, 62.0), (263.9, 1.061, 62.0), (268.5, 9.901, 62.0), (272.7, 18.0, 62.0), (268.5, 26.07, 62.0), (259.3, 30.8, 62.0), (250.8, 36.23, 62.0), (238.8, 37.26, 62.0), (228.8, 32.5, 62.0), (221.9, 25.96, 62.0), (221.1, 18.0, 62.0), (221.9, 10.06, 62.0), (227.1, 1.958, 62.0), (239.3, 0.2572, 62.0), (250.3, 1.293, 62.0), (261.0, 3.658, 62.0), (268.4, 9.953, 62.0), (100.2, 30.0, 0.0), (99.91, 48.7, 0.0), (81.95, 66.19, 0.0), (47.76, 73.23, 0.0), (11.12, 75.95, 0.0), (-16.07, 62.09, 0.0), (-35.32, 47.48, 0.0), (-58.92, 30.0, 0.0), (-43.45, 10.35, 0.0), (-17.26, -2.922, 0.0), (12.35, -12.95, 0.0), (46.53, -10.23, 0.0), (83.14, -7.021, 0.0), (108.0, 9.12, 0.0), (77.49, 30.0, 11.4), (77.29, 42.65, 11.4), (65.14, 54.48, 11.4), (42.02, 59.25, 11.4), (17.23, 61.09, 11.4), (-1.163, 51.71, 11.4), (-14.19, 41.82, 11.4), (-30.15, 30.0, 11.4), (-19.69, 16.71, 11.4), (-1.968, 7.729, 11.4), (18.06, 0.946, 11.4), (41.18, 2.786, 11.4), (65.95, 4.956, 11.4), (82.79, 15.88, 11.4), (72.0, 30.0, 11.4), (74.75, 41.97, 11.4), (60.1, 50.97, 11.4), (40.58, 55.75, 11.4), (19.64, 55.22, 11.4), (3.898, 48.18, 11.4), (-14.17, 41.82, 11.4), (-21.6, 30.0, 11.4), (-9.576, 19.41, 11.4), (1.745, 10.32, 11.4), (19.75, 5.05, 11.4), (40.47, 4.524, 11.4), (62.26, 7.529, 11.4), (70.16, 19.26, 11.4), (66.62, 30.0, 38.0), (69.02, 40.44, 38.0), (56.25, 48.28, 38.0), (39.22, 52.45, 38.0), (20.97, 51.99, 38.0), (7.243, 45.85, 38.0), (-8.511, 40.3, 38.0), (-14.99, 30.0, 38.0), (-4.504, 20.77, 38.0), (5.366, 12.84, 38.0), (21.06, 8.247, 38.0), (39.13, 7.789, 38.0), (58.12, 10.41, 38.0), (65.01, 20.63, 38.0), (71.24, 30.0, 38.0), (64.88, 39.33, 38.0), (51.25, 44.81, 38.0), (38.66, 51.08, 38.0), (20.85, 52.28, 38.0), (5.924, 46.77, 38.0), (-4.41, 39.21, 38.0), (-5.562, 30.0, 38.0), (-4.314, 20.82, 38.0), (3.367, 11.45, 38.0), (21.57, 9.479, 38.0), (37.94, 10.68, 38.0), (53.81, 13.41, 38.0), (64.79, 20.69, 38.0)], [], [(0, 1, 15, 14), (1, 2, 16, 15), (2, 3, 17, 16), (3, 4, 18, 17), (4, 5, 19, 18), (5, 6, 20, 19), (6, 7, 21, 20), (7, 8, 22, 21), (8, 9, 23, 22), (9, 10, 24, 23), (10, 11, 25, 24), (11, 12, 26, 25), (12, 13, 27, 26), (13, 0, 14, 27), (14, 15, 29, 28), (15, 16, 30, 29), (16, 17, 31, 30), (17, 18, 32, 31), (18, 19, 33, 32), (19, 20, 34, 33), (20, 21, 35, 34), (21, 22, 36, 35), (22, 23, 37, 36), (23, 24, 38, 37), (24, 25, 39, 38), (25, 26, 40, 39), (26, 27, 41, 40), (27, 14, 28, 41), (28, 29, 43, 42), (29, 30, 44, 43), (30, 31, 45, 44), (31, 32, 46, 45), (32, 33, 47, 46), (33, 34, 48, 47), (34, 35, 49, 48), (35, 36, 50, 49), (36, 37, 51, 50), (37, 38, 52, 51), (38, 39, 53, 52), (39, 40, 54, 53), (40, 41, 55, 54), (41, 28, 42, 55), (42, 43, 57, 56), (43, 44, 58, 57), (44, 45, 59, 58), (45, 46, 60, 59), (46, 47, 61, 60), (47, 48, 62, 61), (48, 49, 63, 62), (49, 50, 64, 63), (50, 51, 65, 64), (51, 52, 66, 65), (52, 53, 67, 66), (53, 54, 68, 67), (54, 55, 69, 68), (55, 42, 56, 69), (56, 57, 71, 70), (57, 58, 72, 71), (58, 59, 73, 72), (59, 60, 74, 73), (60, 61, 75, 74), (61, 62, 76, 75), (62, 63, 77, 76), (63, 64, 78, 77), (64, 65, 79, 78), (65, 66, 80, 79), (66, 67, 81, 80), (67, 68, 82, 81), (68, 69, 83, 82), (69, 56, 70, 83), (70, 71, 85, 84), (71, 72, 86, 85), (72, 73, 87, 86), (73, 74, 88, 87), (74, 75, 89, 88), (75, 76, 90, 89), (76, 77, 91, 90), (77, 78, 92, 91), (78, 79, 93, 92), (79, 80, 94, 93), (80, 81, 95, 94), (81, 82, 96, 95), (82, 83, 97, 96), (83, 70, 84, 97), (84, 85, 99, 98), (85, 86, 100, 99), (86, 87, 101, 100), (87, 88, 102, 101), (88, 89, 103, 102), (89, 90, 104, 103), (90, 91, 105, 104), (91, 92, 106, 105), (92, 93, 107, 106), (93, 94, 108, 107), (94, 95, 109, 108), (95, 96, 110, 109), (96, 97, 111, 110), (97, 84, 98, 111), (98, 99, 113, 112), (99, 100, 114, 113), (100, 101, 115, 114), (101, 102, 116, 115), (102, 103, 117, 116), (103, 104, 118, 117), (104, 105, 119, 118), (105, 106, 120, 119), (106, 107, 121, 120), (107, 108, 122, 121), (108, 109, 123, 122), (109, 110, 124, 123), (110, 111, 125, 124), (111, 98, 112, 125), (125, 124, 123, 122, 121, 120, 119, 118, 117, 116, 115, 114, 113, 112), (126, 127, 141, 140), (127, 128, 142, 141), (128, 129, 143, 142), (129, 130, 144, 143), (130, 131, 145, 144), (131, 132, 146, 145), (132, 133, 147, 146), (133, 134, 148, 147), (134, 135, 149, 148), (135, 136, 150, 149), (136, 137, 151, 150), (137, 138, 152, 151), (138, 139, 153, 152), (139, 126, 140, 153), (140, 141, 155, 154), (141, 142, 156, 155), (142, 143, 157, 156), (143, 144, 158, 157), (144, 145, 159, 158), (145, 146, 160, 159), (146, 147, 161, 160), (147, 148, 162, 161), (148, 149, 163, 162), (149, 150, 164, 163), (150, 151, 165, 164), (151, 152, 166, 165), (152, 153, 167, 166), (153, 140, 154, 167), (154, 155, 169, 168), (155, 156, 170, 169), (156, 157, 171, 170), (157, 158, 172, 171), (158, 159, 173, 172), (159, 160, 174, 173), (160, 161, 175, 174), (161, 162, 176, 175), (162, 163, 177, 176), (163, 164, 178, 177), (164, 165, 179, 178), (165, 166, 180, 179), (166, 167, 181, 180), (167, 154, 168, 181), (168, 169, 183, 182), (169, 170, 184, 183), (170, 171, 185, 184), (171, 172, 186, 185), (172, 173, 187, 186), (173, 174, 188, 187), (174, 175, 189, 188), (175, 176, 190, 189), (176, 177, 191, 190), (177, 178, 192, 191), (178, 179, 193, 192), (179, 180, 194, 193), (180, 181, 195, 194), (181, 168, 182, 195), (182, 183, 197, 196), (183, 184, 198, 197), (184, 185, 199, 198), (185, 186, 200, 199), (186, 187, 201, 200), (187, 188, 202, 201), (188, 189, 203, 202), (189, 190, 204, 203), (190, 191, 205, 204), (191, 192, 206, 205), (192, 193, 207, 206), (193, 194, 208, 207), (194, 195, 209, 208), (195, 182, 196, 209), (196, 197, 211, 210), (197, 198, 212, 211), (198, 199, 213, 212), (199, 200, 214, 213), (200, 201, 215, 214), (201, 202, 216, 215), (202, 203, 217, 216), (203, 204, 218, 217), (204, 205, 219, 218), (205, 206, 220, 219), (206, 207, 221, 220), (207, 208, 222, 221), (208, 209, 223, 222), (209, 196, 210, 223), (223, 222, 221, 220, 219, 218, 217, 216, 215, 214, 213, 212, 211, 210), (224, 225, 239, 238), (225, 226, 240, 239), (226, 227, 241, 240), (227, 228, 242, 241), (228, 229, 243, 242), (229, 230, 244, 243), (230, 231, 245, 244), (231, 232, 246, 245), (232, 233, 247, 246), (233, 234, 248, 247), (234, 235, 249, 248), (235, 236, 250, 249), (236, 237, 251, 250), (237, 224, 238, 251), (238, 239, 253, 252), (239, 240, 254, 253), (240, 241, 255, 254), (241, 242, 256, 255), (242, 243, 257, 256), (243, 244, 258, 257), (244, 245, 259, 258), (245, 246, 260, 259), (246, 247, 261, 260), (247, 248, 262, 261), (248, 249, 263, 262), (249, 250, 264, 263), (250, 251, 265, 264), (251, 238, 252, 265), (252, 253, 267, 266), (253, 254, 268, 267), (254, 255, 269, 268), (255, 256, 270, 269), (256, 257, 271, 270), (257, 258, 272, 271), (258, 259, 273, 272), (259, 260, 274, 273), (260, 261, 275, 274), (261, 262, 276, 275), (262, 263, 277, 276), (263, 264, 278, 277), (264, 265, 279, 278), (265, 252, 266, 279), (266, 267, 281, 280), (267, 268, 282, 281), (268, 269, 283, 282), (269, 270, 284, 283), (270, 271, 285, 284), (271, 272, 286, 285), (272, 273, 287, 286), (273, 274, 288, 287), (274, 275, 289, 288), (275, 276, 290, 289), (276, 277, 291, 290), (277, 278, 292, 291), (278, 279, 293, 292), (279, 266, 280, 293), (280, 281, 295, 294), (281, 282, 296, 295), (282, 283, 297, 296), (283, 284, 298, 297), (284, 285, 299, 298), (285, 286, 300, 299), (286, 287, 301, 300), (287, 288, 302, 301), (288, 289, 303, 302), (289, 290, 304, 303), (290, 291, 305, 304), (291, 292, 306, 305), (292, 293, 307, 306), (293, 280, 294, 307), (294, 295, 309, 308), (295, 296, 310, 309), (296, 297, 311, 310), (297, 298, 312, 311), (298, 299, 313, 312), (299, 300, 314, 313), (300, 301, 315, 314), (301, 302, 316, 315), (302, 303, 317, 316), (303, 304, 318, 317), (304, 305, 319, 318), (305, 306, 320, 319), (306, 307, 321, 320), (307, 294, 308, 321), (308, 309, 323, 322), (309, 310, 324, 323), (310, 311, 325, 324), (311, 312, 326, 325), (312, 313, 327, 326), (313, 314, 328, 327), (314, 315, 329, 328), (315, 316, 330, 329), (316, 317, 331, 330), (317, 318, 332, 331), (318, 319, 333, 332), (319, 320, 334, 333), (320, 321, 335, 334), (321, 308, 322, 335), (322, 323, 337, 336), (323, 324, 338, 337), (324, 325, 339, 338), (325, 326, 340, 339), (326, 327, 341, 340), (327, 328, 342, 341), (328, 329, 343, 342), (329, 330, 344, 343), (330, 331, 345, 344), (331, 332, 346, 345), (332, 333, 347, 346), (333, 334, 348, 347), (334, 335, 349, 348), (335, 322, 336, 349), (336, 337, 351, 350), (337, 338, 352, 351), (338, 339, 353, 352), (339, 340, 354, 353), (340, 341, 355, 354), (341, 342, 356, 355), (342, 343, 357, 356), (343, 344, 358, 357), (344, 345, 359, 358), (345, 346, 360, 359), (346, 347, 361, 360), (347, 348, 362, 361), (348, 349, 363, 362), (349, 336, 350, 363), (350, 351, 365, 364), (351, 352, 366, 365), (352, 353, 367, 366), (353, 354, 368, 367), (354, 355, 369, 368), (355, 356, 370, 369), (356, 357, 371, 370), (357, 358, 372, 371), (358, 359, 373, 372), (359, 360, 374, 373), (360, 361, 375, 374), (361, 362, 376, 375), (362, 363, 377, 376), (363, 350, 364, 377), (377, 376, 375, 374, 373, 372, 371, 370, 369, 368, 367, 366, 365, 364), (378, 379, 393, 392), (379, 380, 394, 393), (380, 381, 395, 394), (381, 382, 396, 395), (382, 383, 397, 396), (383, 384, 398, 397), (384, 385, 399, 398), (385, 386, 400, 399), (386, 387, 401, 400), (387, 388, 402, 401), (388, 389, 403, 402), (389, 390, 404, 403), (390, 391, 405, 404), (391, 378, 392, 405), (392, 393, 407, 406), (393, 394, 408, 407), (394, 395, 409, 408), (395, 396, 410, 409), (396, 397, 411, 410), (397, 398, 412, 411), (398, 399, 413, 412), (399, 400, 414, 413), (400, 401, 415, 414), (401, 402, 416, 415), (402, 403, 417, 416), (403, 404, 418, 417), (404, 405, 419, 418), (405, 392, 406, 419), (406, 407, 421, 420), (407, 408, 422, 421), (408, 409, 423, 422), (409, 410, 424, 423), (410, 411, 425, 424), (411, 412, 426, 425), (412, 413, 427, 426), (413, 414, 428, 427), (414, 415, 429, 428), (415, 416, 430, 429), (416, 417, 431, 430), (417, 418, 432, 431), (418, 419, 433, 432), (419, 406, 420, 433), (420, 421, 435, 434), (421, 422, 436, 435), (422, 423, 437, 436), (423, 424, 438, 437), (424, 425, 439, 438), (425, 426, 440, 439), (426, 427, 441, 440), (427, 428, 442, 441), (428, 429, 443, 442), (429, 430, 444, 443), (430, 431, 445, 444), (431, 432, 446, 445), (432, 433, 447, 446), (433, 420, 434, 447), (434, 435, 449, 448), (435, 436, 450, 449), (436, 437, 451, 450), (437, 438, 452, 451), (438, 439, 453, 452), (439, 440, 454, 453), (440, 441, 455, 454), (441, 442, 456, 455), (442, 443, 457, 456), (443, 444, 458, 457), (444, 445, 459, 458), (445, 446, 460, 459), (446, 447, 461, 460), (447, 434, 448, 461), (448, 449, 463, 462), (449, 450, 464, 463), (450, 451, 465, 464), (451, 452, 466, 465), (452, 453, 467, 466), (453, 454, 468, 467), (454, 455, 469, 468), (455, 456, 470, 469), (456, 457, 471, 470), (457, 458, 472, 471), (458, 459, 473, 472), (459, 460, 474, 473), (460, 461, 475, 474), (461, 448, 462, 475), (475, 474, 473, 472, 471, 470, 469, 468, 467, 466, 465, 464, 463, 462), (476, 477, 491, 490), (477, 478, 492, 491), (478, 479, 493, 492), (479, 480, 494, 493), (480, 481, 495, 494), (481, 482, 496, 495), (482, 483, 497, 496), (483, 484, 498, 497), (484, 485, 499, 498), (485, 486, 500, 499), (486, 487, 501, 500), (487, 488, 502, 501), (488, 489, 503, 502), (489, 476, 490, 503), (490, 491, 505, 504), (491, 492, 506, 505), (492, 493, 507, 506), (493, 494, 508, 507), (494, 495, 509, 508), (495, 496, 510, 509), (496, 497, 511, 510), (497, 498, 512, 511), (498, 499, 513, 512), (499, 500, 514, 513), (500, 501, 515, 514), (501, 502, 516, 515), (502, 503, 517, 516), (503, 490, 504, 517), (504, 505, 519, 518), (505, 506, 520, 519), (506, 507, 521, 520), (507, 508, 522, 521), (508, 509, 523, 522), (509, 510, 524, 523), (510, 511, 525, 524), (511, 512, 526, 525), (512, 513, 527, 526), (513, 514, 528, 527), (514, 515, 529, 528), (515, 516, 530, 529), (516, 517, 531, 530), (517, 504, 518, 531), (518, 519, 533, 532), (519, 520, 534, 533), (520, 521, 535, 534), (521, 522, 536, 535), (522, 523, 537, 536), (523, 524, 538, 537), (524, 525, 539, 538), (525, 526, 540, 539), (526, 527, 541, 540), (527, 528, 542, 541), (528, 529, 543, 542), (529, 530, 544, 543), (530, 531, 545, 544), (531, 518, 532, 545), (545, 544, 543, 542, 541, 540, 539, 538, 537, 536, 535, 534, 533, 532)])
me_bd_mid__midrock_001.materials.append(mat_midrock)
me_bd_mid__midrock_001.update()

# ---- objects
ob_light = bpy.data.objects.new('Light', light_light)
ob_camera = bpy.data.objects.new('Camera', cam_camera)
ob_bd_far__farrock = bpy.data.objects.new('BD_Far__FarRock', me_bd_far__farrock)
ob_bd_mid__midrock = bpy.data.objects.new('BD_Mid__MidRock', me_bd_mid__midrock_001)

# ---- transforms, parenting, visibility, modifiers, constraints
ob_light.location = (100.0, -80.0, 120.0)
ob_light.rotation_euler = (0.9599, 0.2618, 0.6109)
ob_light.lock_rotations_4d = False
ob_light.empty_display_type = 'ARROWS'
ob_light.color = (0.0, 0.0, 0.0, 0.0)
ob_light.lineart.crease_threshold = 0.0
ob_camera.location = (0.0, -620.0, 55.0)
ob_camera.rotation_euler = (1.518, 0.0, 0.0)
ob_camera.lock_rotations_4d = False
ob_camera.empty_display_type = 'ARROWS'
ob_camera.color = (0.0, 0.0, 0.0, 0.0)
ob_camera.display_type = 'WIRE'
ob_camera.lineart.crease_threshold = 0.0
ob_bd_far__farrock.location = (0.0, 40.0, 0.0)
ob_bd_mid__midrock.location = (0.0, 0.0, 0.0)

# ---- collection membership
col_collection.objects.link(ob_light)
col_collection.objects.link(ob_camera)
col_collection.objects.link(ob_bd_far__farrock)
col_collection.objects.link(ob_bd_mid__midrock)

# ---- scene / render settings (as saved in the file)
scene.camera = ob_camera
scene.frame_start = 1; scene.frame_end = 250; scene.frame_set(1)
scene.render.engine = 'BLENDER_EEVEE_NEXT'
bpy.context.view_layer.update()
